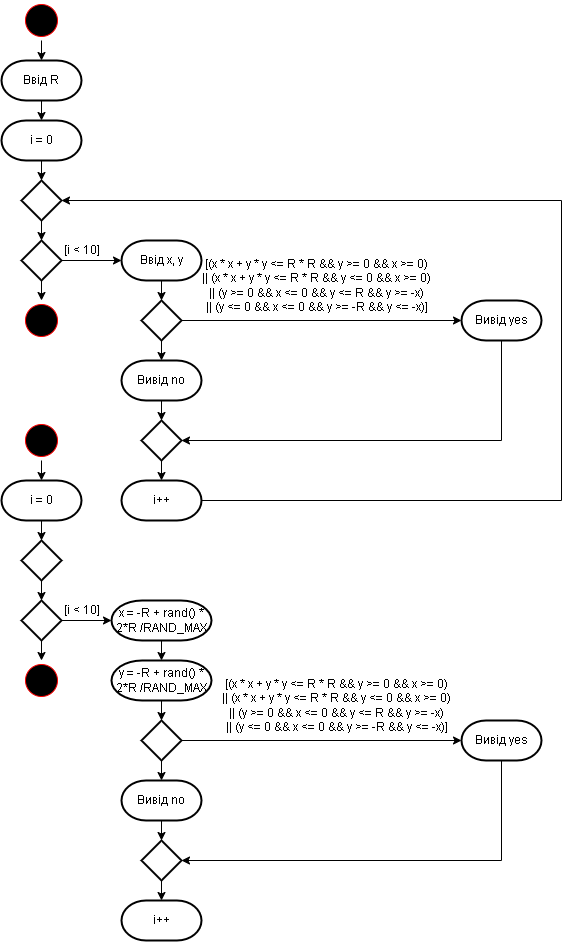

The diagram above was exported from draw.io. Its source (the exported page's mxGraphModel, read from the mxfile embedded in the PNG):
<mxGraphModel dx="868" dy="434" grid="1" gridSize="10" guides="1" tooltips="1" connect="1" arrows="1" fold="1" page="1" pageScale="1" pageWidth="827" pageHeight="1169" math="0" shadow="0">
  <root>
    <mxCell id="0" />
    <mxCell id="1" parent="0" />
    <mxCell id="TbNhgFNHhI6WMMkdo8Y0-2" style="edgeStyle=orthogonalEdgeStyle;rounded=0;orthogonalLoop=1;jettySize=auto;html=1;exitX=0.5;exitY=1;exitDx=0;exitDy=0;fontSize=12;" edge="1" parent="1" source="TbNhgFNHhI6WMMkdo8Y0-1">
      <mxGeometry relative="1" as="geometry">
        <mxPoint x="100" y="100" as="targetPoint" />
      </mxGeometry>
    </mxCell>
    <mxCell id="TbNhgFNHhI6WMMkdo8Y0-1" value="" style="ellipse;html=1;shape=startState;fillColor=#000000;strokeColor=#ff0000;fontSize=12;" vertex="1" parent="1">
      <mxGeometry x="80" y="40" width="40" height="40" as="geometry" />
    </mxCell>
    <mxCell id="TbNhgFNHhI6WMMkdo8Y0-29" style="edgeStyle=orthogonalEdgeStyle;rounded=0;orthogonalLoop=1;jettySize=auto;html=1;exitX=0.5;exitY=1;exitDx=0;exitDy=0;exitPerimeter=0;entryX=0.5;entryY=0;entryDx=0;entryDy=0;entryPerimeter=0;fontSize=12;" edge="1" parent="1" source="TbNhgFNHhI6WMMkdo8Y0-3" target="TbNhgFNHhI6WMMkdo8Y0-5">
      <mxGeometry relative="1" as="geometry" />
    </mxCell>
    <mxCell id="TbNhgFNHhI6WMMkdo8Y0-3" value="i = 0" style="strokeWidth=2;html=1;shape=mxgraph.flowchart.terminator;whiteSpace=wrap;fontSize=12;" vertex="1" parent="1">
      <mxGeometry x="60" y="160" width="80" height="40" as="geometry" />
    </mxCell>
    <mxCell id="TbNhgFNHhI6WMMkdo8Y0-6" style="edgeStyle=orthogonalEdgeStyle;rounded=0;orthogonalLoop=1;jettySize=auto;html=1;exitX=0.5;exitY=1;exitDx=0;exitDy=0;exitPerimeter=0;fontSize=12;" edge="1" parent="1" source="TbNhgFNHhI6WMMkdo8Y0-5">
      <mxGeometry relative="1" as="geometry">
        <mxPoint x="100" y="280" as="targetPoint" />
      </mxGeometry>
    </mxCell>
    <mxCell id="TbNhgFNHhI6WMMkdo8Y0-5" value="" style="strokeWidth=2;html=1;shape=mxgraph.flowchart.decision;whiteSpace=wrap;fontSize=12;" vertex="1" parent="1">
      <mxGeometry x="80" y="220" width="40" height="40" as="geometry" />
    </mxCell>
    <mxCell id="TbNhgFNHhI6WMMkdo8Y0-30" style="edgeStyle=orthogonalEdgeStyle;rounded=0;orthogonalLoop=1;jettySize=auto;html=1;exitX=0.5;exitY=1;exitDx=0;exitDy=0;exitPerimeter=0;fontSize=12;" edge="1" parent="1" source="TbNhgFNHhI6WMMkdo8Y0-7">
      <mxGeometry relative="1" as="geometry">
        <mxPoint x="100" y="340" as="targetPoint" />
      </mxGeometry>
    </mxCell>
    <mxCell id="TbNhgFNHhI6WMMkdo8Y0-7" value="" style="strokeWidth=2;html=1;shape=mxgraph.flowchart.decision;whiteSpace=wrap;fontSize=12;" vertex="1" parent="1">
      <mxGeometry x="80" y="280" width="40" height="40" as="geometry" />
    </mxCell>
    <mxCell id="TbNhgFNHhI6WMMkdo8Y0-8" value="" style="endArrow=classic;html=1;rounded=0;fontSize=12;exitX=1;exitY=0.5;exitDx=0;exitDy=0;exitPerimeter=0;" edge="1" parent="1" source="TbNhgFNHhI6WMMkdo8Y0-7">
      <mxGeometry width="50" height="50" relative="1" as="geometry">
        <mxPoint x="390" y="410" as="sourcePoint" />
        <mxPoint x="180" y="300" as="targetPoint" />
      </mxGeometry>
    </mxCell>
    <mxCell id="TbNhgFNHhI6WMMkdo8Y0-9" value="[i &amp;lt; 10]" style="text;html=1;align=center;verticalAlign=middle;resizable=0;points=[];autosize=1;strokeColor=none;fillColor=none;fontSize=12;" vertex="1" parent="1">
      <mxGeometry x="110" y="275" width="60" height="30" as="geometry" />
    </mxCell>
    <mxCell id="TbNhgFNHhI6WMMkdo8Y0-15" style="edgeStyle=orthogonalEdgeStyle;rounded=0;orthogonalLoop=1;jettySize=auto;html=1;exitX=0.5;exitY=1;exitDx=0;exitDy=0;exitPerimeter=0;fontSize=12;" edge="1" parent="1" source="TbNhgFNHhI6WMMkdo8Y0-11">
      <mxGeometry relative="1" as="geometry">
        <mxPoint x="220" y="340" as="targetPoint" />
      </mxGeometry>
    </mxCell>
    <mxCell id="TbNhgFNHhI6WMMkdo8Y0-11" value="Ввід x, y" style="strokeWidth=2;html=1;shape=mxgraph.flowchart.terminator;whiteSpace=wrap;fontSize=12;" vertex="1" parent="1">
      <mxGeometry x="180" y="280" width="80" height="40" as="geometry" />
    </mxCell>
    <mxCell id="TbNhgFNHhI6WMMkdo8Y0-28" style="edgeStyle=orthogonalEdgeStyle;rounded=0;orthogonalLoop=1;jettySize=auto;html=1;exitX=0.5;exitY=1;exitDx=0;exitDy=0;exitPerimeter=0;entryX=0.5;entryY=0;entryDx=0;entryDy=0;entryPerimeter=0;fontSize=12;" edge="1" parent="1" source="TbNhgFNHhI6WMMkdo8Y0-12" target="TbNhgFNHhI6WMMkdo8Y0-3">
      <mxGeometry relative="1" as="geometry" />
    </mxCell>
    <mxCell id="TbNhgFNHhI6WMMkdo8Y0-12" value="Ввід R" style="strokeWidth=2;html=1;shape=mxgraph.flowchart.terminator;whiteSpace=wrap;fontSize=12;" vertex="1" parent="1">
      <mxGeometry x="60" y="100" width="80" height="40" as="geometry" />
    </mxCell>
    <mxCell id="TbNhgFNHhI6WMMkdo8Y0-17" style="edgeStyle=orthogonalEdgeStyle;rounded=0;orthogonalLoop=1;jettySize=auto;html=1;exitX=1;exitY=0.5;exitDx=0;exitDy=0;exitPerimeter=0;fontSize=12;" edge="1" parent="1" source="TbNhgFNHhI6WMMkdo8Y0-16">
      <mxGeometry relative="1" as="geometry">
        <mxPoint x="520" y="360" as="targetPoint" />
      </mxGeometry>
    </mxCell>
    <mxCell id="TbNhgFNHhI6WMMkdo8Y0-21" style="edgeStyle=orthogonalEdgeStyle;rounded=0;orthogonalLoop=1;jettySize=auto;html=1;exitX=0.5;exitY=1;exitDx=0;exitDy=0;exitPerimeter=0;entryX=0.5;entryY=0;entryDx=0;entryDy=0;entryPerimeter=0;fontSize=12;" edge="1" parent="1" source="TbNhgFNHhI6WMMkdo8Y0-16" target="TbNhgFNHhI6WMMkdo8Y0-20">
      <mxGeometry relative="1" as="geometry" />
    </mxCell>
    <mxCell id="TbNhgFNHhI6WMMkdo8Y0-16" value="" style="strokeWidth=2;html=1;shape=mxgraph.flowchart.decision;whiteSpace=wrap;fontSize=12;" vertex="1" parent="1">
      <mxGeometry x="200" y="340" width="40" height="40" as="geometry" />
    </mxCell>
    <mxCell id="TbNhgFNHhI6WMMkdo8Y0-18" value="&lt;div&gt;[(x * x + y * y &amp;lt;= R * R &amp;amp;&amp;amp; y &amp;gt;= 0 &amp;amp;&amp;amp; x &amp;gt;= 0)&lt;/div&gt;&lt;div&gt;&lt;span style=&quot;&quot;&gt;&#09;&#09;&#09;&lt;/span&gt;|| (x * x + y * y &amp;lt;= R * R &amp;amp;&amp;amp; y &amp;lt;= 0 &amp;amp;&amp;amp; x &amp;gt;= 0)&lt;/div&gt;&lt;div&gt;&lt;span style=&quot;&quot;&gt;&#09;&#09;&#09;&lt;/span&gt;|| (y &amp;gt;= 0 &amp;amp;&amp;amp; x &amp;lt;= 0 &amp;amp;&amp;amp; y &amp;lt;= R &amp;amp;&amp;amp; y &amp;gt;= -x)&lt;/div&gt;&lt;div&gt;&lt;span style=&quot;&quot;&gt;&#09;&#09;&#09;&lt;/span&gt;|| (y &amp;lt;= 0 &amp;amp;&amp;amp; x &amp;lt;= 0 &amp;amp;&amp;amp; y &amp;gt;= -R &amp;amp;&amp;amp; y &amp;lt;= -x)]&lt;/div&gt;" style="text;html=1;align=center;verticalAlign=middle;resizable=0;points=[];autosize=1;strokeColor=none;fillColor=none;fontSize=12;" vertex="1" parent="1">
      <mxGeometry x="250" y="290" width="250" height="70" as="geometry" />
    </mxCell>
    <mxCell id="TbNhgFNHhI6WMMkdo8Y0-22" style="edgeStyle=orthogonalEdgeStyle;rounded=0;orthogonalLoop=1;jettySize=auto;html=1;exitX=0.5;exitY=1;exitDx=0;exitDy=0;exitPerimeter=0;fontSize=12;" edge="1" parent="1" source="TbNhgFNHhI6WMMkdo8Y0-19">
      <mxGeometry relative="1" as="geometry">
        <mxPoint x="240" y="480" as="targetPoint" />
        <Array as="points">
          <mxPoint x="560" y="480" />
        </Array>
      </mxGeometry>
    </mxCell>
    <mxCell id="TbNhgFNHhI6WMMkdo8Y0-19" value="Вивід yes" style="strokeWidth=2;html=1;shape=mxgraph.flowchart.terminator;whiteSpace=wrap;fontSize=12;" vertex="1" parent="1">
      <mxGeometry x="520" y="340" width="80" height="40" as="geometry" />
    </mxCell>
    <mxCell id="TbNhgFNHhI6WMMkdo8Y0-24" style="edgeStyle=orthogonalEdgeStyle;rounded=0;orthogonalLoop=1;jettySize=auto;html=1;exitX=0.5;exitY=1;exitDx=0;exitDy=0;exitPerimeter=0;entryX=0.5;entryY=0;entryDx=0;entryDy=0;entryPerimeter=0;fontSize=12;" edge="1" parent="1" source="TbNhgFNHhI6WMMkdo8Y0-20" target="TbNhgFNHhI6WMMkdo8Y0-23">
      <mxGeometry relative="1" as="geometry" />
    </mxCell>
    <mxCell id="TbNhgFNHhI6WMMkdo8Y0-20" value="Вивід no" style="strokeWidth=2;html=1;shape=mxgraph.flowchart.terminator;whiteSpace=wrap;fontSize=12;" vertex="1" parent="1">
      <mxGeometry x="180" y="400" width="80" height="40" as="geometry" />
    </mxCell>
    <mxCell id="TbNhgFNHhI6WMMkdo8Y0-26" style="edgeStyle=orthogonalEdgeStyle;rounded=0;orthogonalLoop=1;jettySize=auto;html=1;exitX=0.5;exitY=1;exitDx=0;exitDy=0;exitPerimeter=0;entryX=0.5;entryY=0;entryDx=0;entryDy=0;entryPerimeter=0;fontSize=12;" edge="1" parent="1" source="TbNhgFNHhI6WMMkdo8Y0-23" target="TbNhgFNHhI6WMMkdo8Y0-25">
      <mxGeometry relative="1" as="geometry" />
    </mxCell>
    <mxCell id="TbNhgFNHhI6WMMkdo8Y0-23" value="" style="strokeWidth=2;html=1;shape=mxgraph.flowchart.decision;whiteSpace=wrap;fontSize=12;" vertex="1" parent="1">
      <mxGeometry x="200" y="460" width="40" height="40" as="geometry" />
    </mxCell>
    <mxCell id="TbNhgFNHhI6WMMkdo8Y0-27" style="edgeStyle=orthogonalEdgeStyle;rounded=0;orthogonalLoop=1;jettySize=auto;html=1;exitX=1;exitY=0.5;exitDx=0;exitDy=0;exitPerimeter=0;fontSize=12;entryX=1;entryY=0.5;entryDx=0;entryDy=0;entryPerimeter=0;" edge="1" parent="1" source="TbNhgFNHhI6WMMkdo8Y0-25" target="TbNhgFNHhI6WMMkdo8Y0-5">
      <mxGeometry relative="1" as="geometry">
        <mxPoint x="620" y="240" as="targetPoint" />
        <Array as="points">
          <mxPoint x="620" y="540" />
          <mxPoint x="620" y="240" />
        </Array>
      </mxGeometry>
    </mxCell>
    <mxCell id="TbNhgFNHhI6WMMkdo8Y0-25" value="i++" style="strokeWidth=2;html=1;shape=mxgraph.flowchart.terminator;whiteSpace=wrap;fontSize=12;" vertex="1" parent="1">
      <mxGeometry x="180" y="520" width="80" height="40" as="geometry" />
    </mxCell>
    <mxCell id="TbNhgFNHhI6WMMkdo8Y0-31" value="" style="ellipse;html=1;shape=startState;fillColor=#000000;strokeColor=#ff0000;fontSize=12;" vertex="1" parent="1">
      <mxGeometry x="80" y="340" width="40" height="40" as="geometry" />
    </mxCell>
    <mxCell id="TbNhgFNHhI6WMMkdo8Y0-34" value="" style="ellipse;html=1;shape=startState;fillColor=#000000;strokeColor=#ff0000;fontSize=12;" vertex="1" parent="1">
      <mxGeometry x="80" y="460" width="40" height="40" as="geometry" />
    </mxCell>
    <mxCell id="TbNhgFNHhI6WMMkdo8Y0-35" style="edgeStyle=orthogonalEdgeStyle;rounded=0;orthogonalLoop=1;jettySize=auto;html=1;exitX=0.5;exitY=1;exitDx=0;exitDy=0;exitPerimeter=0;entryX=0.5;entryY=0;entryDx=0;entryDy=0;entryPerimeter=0;fontSize=12;" edge="1" parent="1" source="TbNhgFNHhI6WMMkdo8Y0-36" target="TbNhgFNHhI6WMMkdo8Y0-38">
      <mxGeometry relative="1" as="geometry" />
    </mxCell>
    <mxCell id="TbNhgFNHhI6WMMkdo8Y0-36" value="i = 0" style="strokeWidth=2;html=1;shape=mxgraph.flowchart.terminator;whiteSpace=wrap;fontSize=12;" vertex="1" parent="1">
      <mxGeometry x="60" y="520" width="80" height="40" as="geometry" />
    </mxCell>
    <mxCell id="TbNhgFNHhI6WMMkdo8Y0-37" style="edgeStyle=orthogonalEdgeStyle;rounded=0;orthogonalLoop=1;jettySize=auto;html=1;exitX=0.5;exitY=1;exitDx=0;exitDy=0;exitPerimeter=0;fontSize=12;" edge="1" parent="1" source="TbNhgFNHhI6WMMkdo8Y0-38">
      <mxGeometry relative="1" as="geometry">
        <mxPoint x="100" y="640" as="targetPoint" />
      </mxGeometry>
    </mxCell>
    <mxCell id="TbNhgFNHhI6WMMkdo8Y0-38" value="" style="strokeWidth=2;html=1;shape=mxgraph.flowchart.decision;whiteSpace=wrap;fontSize=12;" vertex="1" parent="1">
      <mxGeometry x="80" y="580" width="40" height="40" as="geometry" />
    </mxCell>
    <mxCell id="TbNhgFNHhI6WMMkdo8Y0-39" style="edgeStyle=orthogonalEdgeStyle;rounded=0;orthogonalLoop=1;jettySize=auto;html=1;exitX=0.5;exitY=1;exitDx=0;exitDy=0;exitPerimeter=0;fontSize=12;" edge="1" parent="1" source="TbNhgFNHhI6WMMkdo8Y0-40">
      <mxGeometry relative="1" as="geometry">
        <mxPoint x="100" y="700" as="targetPoint" />
      </mxGeometry>
    </mxCell>
    <mxCell id="TbNhgFNHhI6WMMkdo8Y0-40" value="" style="strokeWidth=2;html=1;shape=mxgraph.flowchart.decision;whiteSpace=wrap;fontSize=12;" vertex="1" parent="1">
      <mxGeometry x="80" y="640" width="40" height="40" as="geometry" />
    </mxCell>
    <mxCell id="TbNhgFNHhI6WMMkdo8Y0-41" value="" style="endArrow=classic;html=1;rounded=0;fontSize=12;exitX=1;exitY=0.5;exitDx=0;exitDy=0;exitPerimeter=0;entryX=0;entryY=0.5;entryDx=0;entryDy=0;entryPerimeter=0;" edge="1" parent="1" source="TbNhgFNHhI6WMMkdo8Y0-40" target="TbNhgFNHhI6WMMkdo8Y0-44">
      <mxGeometry width="50" height="50" relative="1" as="geometry">
        <mxPoint x="390" y="770" as="sourcePoint" />
        <mxPoint x="160" y="660" as="targetPoint" />
      </mxGeometry>
    </mxCell>
    <mxCell id="TbNhgFNHhI6WMMkdo8Y0-42" value="[i &amp;lt; 10]" style="text;html=1;align=center;verticalAlign=middle;resizable=0;points=[];autosize=1;strokeColor=none;fillColor=none;fontSize=12;" vertex="1" parent="1">
      <mxGeometry x="110" y="635" width="60" height="30" as="geometry" />
    </mxCell>
    <mxCell id="TbNhgFNHhI6WMMkdo8Y0-43" style="edgeStyle=orthogonalEdgeStyle;rounded=0;orthogonalLoop=1;jettySize=auto;html=1;exitX=0.5;exitY=1;exitDx=0;exitDy=0;exitPerimeter=0;fontSize=12;" edge="1" parent="1" source="TbNhgFNHhI6WMMkdo8Y0-44">
      <mxGeometry relative="1" as="geometry">
        <mxPoint x="220" y="700" as="targetPoint" />
      </mxGeometry>
    </mxCell>
    <mxCell id="TbNhgFNHhI6WMMkdo8Y0-44" value="x = -R + rand() * 2*R /RAND_MAX" style="strokeWidth=2;html=1;shape=mxgraph.flowchart.terminator;whiteSpace=wrap;fontSize=12;" vertex="1" parent="1">
      <mxGeometry x="170" y="640" width="100" height="40" as="geometry" />
    </mxCell>
    <mxCell id="TbNhgFNHhI6WMMkdo8Y0-45" style="edgeStyle=orthogonalEdgeStyle;rounded=0;orthogonalLoop=1;jettySize=auto;html=1;exitX=0.5;exitY=1;exitDx=0;exitDy=0;exitPerimeter=0;entryX=0.5;entryY=0;entryDx=0;entryDy=0;entryPerimeter=0;fontSize=12;" edge="1" parent="1" target="TbNhgFNHhI6WMMkdo8Y0-36">
      <mxGeometry relative="1" as="geometry">
        <mxPoint x="100" y="500" as="sourcePoint" />
      </mxGeometry>
    </mxCell>
    <mxCell id="TbNhgFNHhI6WMMkdo8Y0-47" style="edgeStyle=orthogonalEdgeStyle;rounded=0;orthogonalLoop=1;jettySize=auto;html=1;exitX=1;exitY=0.5;exitDx=0;exitDy=0;exitPerimeter=0;fontSize=12;" edge="1" parent="1" source="TbNhgFNHhI6WMMkdo8Y0-49">
      <mxGeometry relative="1" as="geometry">
        <mxPoint x="520" y="780" as="targetPoint" />
      </mxGeometry>
    </mxCell>
    <mxCell id="TbNhgFNHhI6WMMkdo8Y0-48" style="edgeStyle=orthogonalEdgeStyle;rounded=0;orthogonalLoop=1;jettySize=auto;html=1;exitX=0.5;exitY=1;exitDx=0;exitDy=0;exitPerimeter=0;entryX=0.5;entryY=0;entryDx=0;entryDy=0;entryPerimeter=0;fontSize=12;" edge="1" parent="1" source="TbNhgFNHhI6WMMkdo8Y0-49" target="TbNhgFNHhI6WMMkdo8Y0-54">
      <mxGeometry relative="1" as="geometry" />
    </mxCell>
    <mxCell id="TbNhgFNHhI6WMMkdo8Y0-49" value="" style="strokeWidth=2;html=1;shape=mxgraph.flowchart.decision;whiteSpace=wrap;fontSize=12;" vertex="1" parent="1">
      <mxGeometry x="200" y="760" width="40" height="40" as="geometry" />
    </mxCell>
    <mxCell id="TbNhgFNHhI6WMMkdo8Y0-50" value="&lt;div&gt;[(x * x + y * y &amp;lt;= R * R &amp;amp;&amp;amp; y &amp;gt;= 0 &amp;amp;&amp;amp; x &amp;gt;= 0)&lt;/div&gt;&lt;div&gt;&lt;span style=&quot;&quot;&gt;&#09;&#09;&#09;&lt;/span&gt;|| (x * x + y * y &amp;lt;= R * R &amp;amp;&amp;amp; y &amp;lt;= 0 &amp;amp;&amp;amp; x &amp;gt;= 0)&lt;/div&gt;&lt;div&gt;&lt;span style=&quot;&quot;&gt;&#09;&#09;&#09;&lt;/span&gt;|| (y &amp;gt;= 0 &amp;amp;&amp;amp; x &amp;lt;= 0 &amp;amp;&amp;amp; y &amp;lt;= R &amp;amp;&amp;amp; y &amp;gt;= -x)&lt;/div&gt;&lt;div&gt;&lt;span style=&quot;&quot;&gt;&#09;&#09;&#09;&lt;/span&gt;|| (y &amp;lt;= 0 &amp;amp;&amp;amp; x &amp;lt;= 0 &amp;amp;&amp;amp; y &amp;gt;= -R &amp;amp;&amp;amp; y &amp;lt;= -x)]&lt;/div&gt;" style="text;html=1;align=center;verticalAlign=middle;resizable=0;points=[];autosize=1;strokeColor=none;fillColor=none;fontSize=12;" vertex="1" parent="1">
      <mxGeometry x="270" y="710" width="250" height="70" as="geometry" />
    </mxCell>
    <mxCell id="TbNhgFNHhI6WMMkdo8Y0-51" style="edgeStyle=orthogonalEdgeStyle;rounded=0;orthogonalLoop=1;jettySize=auto;html=1;exitX=0.5;exitY=1;exitDx=0;exitDy=0;exitPerimeter=0;fontSize=12;" edge="1" parent="1" source="TbNhgFNHhI6WMMkdo8Y0-52">
      <mxGeometry relative="1" as="geometry">
        <mxPoint x="240" y="900" as="targetPoint" />
        <Array as="points">
          <mxPoint x="560" y="900" />
        </Array>
      </mxGeometry>
    </mxCell>
    <mxCell id="TbNhgFNHhI6WMMkdo8Y0-52" value="Вивід yes" style="strokeWidth=2;html=1;shape=mxgraph.flowchart.terminator;whiteSpace=wrap;fontSize=12;" vertex="1" parent="1">
      <mxGeometry x="520" y="760" width="80" height="40" as="geometry" />
    </mxCell>
    <mxCell id="TbNhgFNHhI6WMMkdo8Y0-53" style="edgeStyle=orthogonalEdgeStyle;rounded=0;orthogonalLoop=1;jettySize=auto;html=1;exitX=0.5;exitY=1;exitDx=0;exitDy=0;exitPerimeter=0;entryX=0.5;entryY=0;entryDx=0;entryDy=0;entryPerimeter=0;fontSize=12;" edge="1" parent="1" source="TbNhgFNHhI6WMMkdo8Y0-54" target="TbNhgFNHhI6WMMkdo8Y0-56">
      <mxGeometry relative="1" as="geometry" />
    </mxCell>
    <mxCell id="TbNhgFNHhI6WMMkdo8Y0-54" value="Вивід no" style="strokeWidth=2;html=1;shape=mxgraph.flowchart.terminator;whiteSpace=wrap;fontSize=12;" vertex="1" parent="1">
      <mxGeometry x="180" y="820" width="80" height="40" as="geometry" />
    </mxCell>
    <mxCell id="TbNhgFNHhI6WMMkdo8Y0-55" style="edgeStyle=orthogonalEdgeStyle;rounded=0;orthogonalLoop=1;jettySize=auto;html=1;exitX=0.5;exitY=1;exitDx=0;exitDy=0;exitPerimeter=0;entryX=0.5;entryY=0;entryDx=0;entryDy=0;entryPerimeter=0;fontSize=12;" edge="1" parent="1" source="TbNhgFNHhI6WMMkdo8Y0-56" target="TbNhgFNHhI6WMMkdo8Y0-58">
      <mxGeometry relative="1" as="geometry" />
    </mxCell>
    <mxCell id="TbNhgFNHhI6WMMkdo8Y0-56" value="" style="strokeWidth=2;html=1;shape=mxgraph.flowchart.decision;whiteSpace=wrap;fontSize=12;" vertex="1" parent="1">
      <mxGeometry x="200" y="880" width="40" height="40" as="geometry" />
    </mxCell>
    <mxCell id="TbNhgFNHhI6WMMkdo8Y0-58" value="i++" style="strokeWidth=2;html=1;shape=mxgraph.flowchart.terminator;whiteSpace=wrap;fontSize=12;" vertex="1" parent="1">
      <mxGeometry x="180" y="940" width="80" height="40" as="geometry" />
    </mxCell>
    <mxCell id="TbNhgFNHhI6WMMkdo8Y0-59" value="" style="ellipse;html=1;shape=startState;fillColor=#000000;strokeColor=#ff0000;fontSize=12;" vertex="1" parent="1">
      <mxGeometry x="80" y="700" width="40" height="40" as="geometry" />
    </mxCell>
    <mxCell id="TbNhgFNHhI6WMMkdo8Y0-61" style="edgeStyle=orthogonalEdgeStyle;rounded=0;orthogonalLoop=1;jettySize=auto;html=1;exitX=0.5;exitY=1;exitDx=0;exitDy=0;exitPerimeter=0;entryX=0.5;entryY=0;entryDx=0;entryDy=0;entryPerimeter=0;fontSize=12;" edge="1" parent="1" source="TbNhgFNHhI6WMMkdo8Y0-60" target="TbNhgFNHhI6WMMkdo8Y0-49">
      <mxGeometry relative="1" as="geometry" />
    </mxCell>
    <mxCell id="TbNhgFNHhI6WMMkdo8Y0-60" value="y = -R + rand() * 2*R /RAND_MAX" style="strokeWidth=2;html=1;shape=mxgraph.flowchart.terminator;whiteSpace=wrap;fontSize=12;" vertex="1" parent="1">
      <mxGeometry x="170" y="700" width="100" height="40" as="geometry" />
    </mxCell>
  </root>
</mxGraphModel>